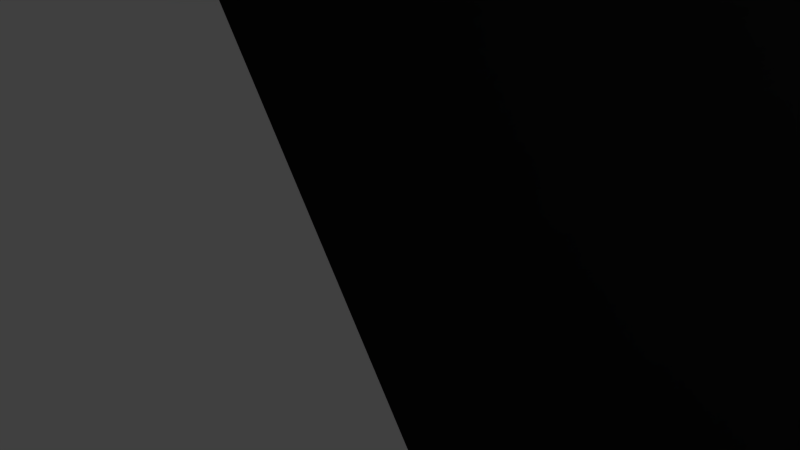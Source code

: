 # Source: platforms.blend  (saved by Blender 2.79.0; exported with 4.5.12 LTS)
import bpy
from mathutils import Matrix  # noqa: F401  (used for matrix-valued properties, if any)

bpy.ops.wm.read_factory_settings(use_empty=True)
scene = bpy.context.scene
scene.name = 'Scene'

# ---- collections
col_collection_1 = bpy.data.collections.new('Collection 1'); scene.collection.children.link(col_collection_1)

# ---- materials (node trees are filled in below, after node groups)
mat_material = bpy.data.materials.new('Material')
mat_material.alpha_threshold = 0.0
mat_material.use_transparent_shadow = False
mat_material.roughness = 0.5
mat_material.line_color = (0.0, 0.0, 0.0, 1.0)

# ---- material node trees

# ---- world
world_world = bpy.data.worlds.new('World'); scene.world = world_world
world_world.color = (0.05088, 0.05088, 0.05088)
world_world.use_sun_shadow = False
world_world.sun_shadow_jitter_overblur = 0.0
world_world.cycles.sampling_method = 'MANUAL'

# ---- cameras
cam_camera = bpy.data.cameras.new('Camera')
cam_camera.clip_end = 100.0
cam_camera.lens = 35.0
cam_camera.sensor_width = 32.0
cam_camera.sensor_height = 18.0
cam_camera.ortho_scale = 7.314
cam_camera.dof.focus_distance = 0.0
cam_camera.dof.aperture_fstop = 128.0

# ---- lights
light_lamp = bpy.data.lights.new('Lamp', 'POINT')
light_lamp.transmission_factor = 0.0
light_lamp.cutoff_distance = 30.0
light_lamp.energy = 100.0
light_lamp.shadow_buffer_clip_start = 1.001
light_lamp.shadow_soft_size = 0.1
light_lamp.shadow_maximum_resolution = 0.006
light_lamp.use_absolute_resolution = True

# ---- meshes
me_cube_008 = bpy.data.meshes.new('Cube.008')
me_cube_008.from_pydata([(422.2, -47.34, -413.3), (422.2, -47.34, 413.9), (422.2, 45.66, -410.4), (422.2, 45.66, 410.9), (-422.7, 42.63, 410.9), (-422.7, 42.63, -410.4), (-422.7, -50.37, 413.9), (-422.7, -50.37, -413.3), (281.4, -47.84, -413.3), (140.5, -48.35, -413.3), (-0.2712, -48.85, -413.3), (-141.1, -49.36, -413.3), (-281.9, -49.86, -413.3), (-281.9, 43.14, -410.4), (-141.1, 43.64, -410.4), (-0.2712, 44.15, -410.4), (140.5, 44.65, -410.4), (281.4, 45.16, -410.4), (-281.9, -49.86, 413.9), (-141.1, -49.36, 413.9), (-0.2712, -48.85, 413.9), (140.5, -48.35, 413.9), (281.4, -47.84, 413.9), (281.4, 45.16, 410.9), (140.5, 44.65, 410.9), (-0.2712, 44.15, 410.9), (-141.1, 43.64, 410.9), (-281.9, 43.14, 410.9), (422.2, -47.34, 276.0), (422.2, -47.34, 138.1), (422.2, -47.34, 0.2649), (422.2, -47.34, -137.6), (422.2, -47.34, -275.5), (-422.7, -50.37, 276.0), (-422.7, -50.37, 138.1), (-422.7, -50.37, 0.2649), (-422.7, -50.37, -137.6), (-422.7, -50.37, -275.5), (-422.7, 42.63, -273.5), (-422.7, 42.63, -136.6), (-422.7, 42.63, 0.2644), (-422.7, 42.63, 137.1), (-422.7, 42.63, 274.0), (422.2, 45.66, -273.5), (422.2, 45.66, -136.6), (422.2, 45.66, 0.2644), (422.2, 45.66, 137.1), (422.2, 45.66, 274.0), (281.4, -47.84, 276.0), (281.4, -47.84, 138.1), (281.4, -47.84, 0.2649), (281.4, -47.84, -137.6), (281.4, -47.84, -275.5), (140.5, -48.35, 276.0), (140.5, -48.35, 138.1), (140.5, -48.35, 0.2649), (140.5, -48.35, -137.6), (140.5, -48.35, -275.5), (-0.2712, -48.85, 276.0), (-0.2712, -48.85, 138.1), (-0.2712, -48.85, 0.2649), (-0.2712, -48.85, -137.6), (-0.2712, -48.85, -275.5), (-141.1, -49.36, 276.0), (-141.1, -49.36, 138.1), (-141.1, -49.36, 0.2649), (-141.1, -49.36, -137.6), (-141.1, -49.36, -275.5), (-281.9, -49.86, 276.0), (-281.9, -49.86, 138.1), (-281.9, -49.86, 0.2649), (-281.9, -49.86, -137.6), (-281.9, -49.86, -275.5), (-281.9, 43.14, 274.0), (-281.9, 43.14, 137.1), (-281.9, 43.14, 0.2644), (-281.9, 43.14, -136.6), (-281.9, 43.14, -273.5), (-141.1, 43.64, 274.0), (-141.1, 43.64, 137.1), (-141.1, 43.64, 0.2644), (-141.1, 43.64, -136.6), (-141.1, 43.64, -273.5), (-0.2712, 44.15, 274.0), (-0.2712, 44.15, 137.1), (-0.2712, 44.15, 0.2644), (-0.2712, 44.15, -136.6), (-0.2712, 44.15, -273.5), (140.5, 44.65, 274.0), (140.5, 44.65, 137.1), (140.5, 44.65, 0.2644), (140.5, 44.65, -136.6), (140.5, 44.65, -273.5), (281.4, 45.16, 274.0), (281.4, 45.16, 137.1), (281.4, 45.16, 0.2644), (281.4, 45.16, -136.6), (281.4, 45.16, -273.5), (-304.8, 43.06, 388.6), (-399.8, 42.72, 388.6), (-399.8, 42.72, 296.3), (258.4, 45.07, 388.6), (163.5, 44.73, 388.6), (-23.19, 44.06, 388.6), (-118.2, 43.72, 388.6), (-399.8, 42.72, -251.2), (-399.8, 42.72, -158.9), (-399.8, 42.72, 22.54), (-399.8, 42.72, 114.9), (-304.8, 43.06, 296.3), (-304.8, 43.06, 114.9), (-304.8, 43.06, 22.54), (-304.8, 43.06, -158.9), (-304.8, 43.06, -251.2), (-118.2, 43.72, 296.3), (-118.2, 43.72, 114.9), (-118.2, 43.72, 22.54), (-118.2, 43.72, -158.9), (-118.2, 43.72, -251.2), (-23.19, 44.06, 296.3), (-23.19, 44.06, 114.9), (-23.19, 44.06, 22.54), (-23.19, 44.06, -158.9), (-23.19, 44.06, -251.2), (163.5, 44.73, 296.3), (163.5, 44.73, 114.9), (163.5, 44.73, 22.54), (163.5, 44.73, -158.9), (163.5, 44.73, -251.2), (258.4, 45.07, 296.3), (258.4, 45.07, 114.9), (258.4, 45.07, 22.54), (258.4, 45.07, -158.9), (258.4, 45.07, -251.2), (-304.8, 54.55, 388.6), (-399.8, 54.21, 388.6), (-399.8, 54.21, 296.3), (258.4, 56.57, 388.6), (163.5, 56.23, 388.6), (-23.19, 55.56, 388.6), (-118.2, 55.22, 388.6), (-399.8, 54.21, -251.2), (-399.8, 54.21, -158.9), (-399.8, 54.21, 22.54), (-399.8, 54.21, 114.9), (-304.8, 54.55, 296.3), (-304.8, 54.55, 114.9), (-304.8, 54.55, 22.54), (-304.8, 54.55, -158.9), (-304.8, 54.55, -251.2), (-118.2, 55.22, 296.3), (-118.2, 55.22, 114.9), (-118.2, 55.22, 22.54), (-118.2, 55.22, -158.9), (-118.2, 55.22, -251.2), (-23.19, 55.56, 296.3), (-23.19, 55.56, 114.9), (-23.19, 55.56, 22.54), (-23.19, 55.56, -158.9), (-23.19, 55.56, -251.2), (163.5, 56.23, 296.3), (163.5, 56.23, 114.9), (163.5, 56.23, 22.54), (163.5, 56.23, -158.9), (163.5, 56.23, -251.2), (258.4, 56.57, 296.3), (258.4, 56.57, 114.9), (258.4, 56.57, 22.54), (258.4, 56.57, -158.9), (258.4, 56.57, -251.2), (-318.7, 54.5, 375.1), (-385.9, 54.26, 375.1), (-385.9, 54.26, 309.8), (244.5, 56.52, 375.1), (177.4, 56.28, 375.1), (-37.09, 55.51, 375.1), (-104.3, 55.27, 375.1), (-385.9, 54.26, -237.7), (-385.9, 54.26, -172.4), (-385.9, 54.26, 36.05), (-385.9, 54.26, 101.4), (-318.7, 54.5, 309.8), (-318.7, 54.5, 101.4), (-318.7, 54.5, 36.05), (-318.7, 54.5, -172.4), (-318.7, 54.5, -237.7), (-104.3, 55.27, 309.8), (-104.3, 55.27, 101.4), (-104.3, 55.27, 36.05), (-104.3, 55.27, -172.4), (-104.3, 55.27, -237.7), (-37.09, 55.51, 309.8), (-37.09, 55.51, 101.4), (-37.09, 55.51, 36.05), (-37.09, 55.51, -172.4), (-37.09, 55.51, -237.7), (177.4, 56.28, 309.8), (177.4, 56.28, 101.4), (177.4, 56.28, 36.05), (177.4, 56.28, -172.4), (177.4, 56.28, -237.7), (244.5, 56.52, 309.8), (244.5, 56.52, 101.4), (244.5, 56.52, 36.05), (244.5, 56.52, -172.4), (244.5, 56.52, -237.7), (-318.7, 64.72, 375.1), (-385.9, 64.48, 375.1), (-385.9, 64.48, 309.8), (244.5, 66.74, 375.1), (177.4, 66.5, 375.1), (-37.09, 65.73, 375.1), (-104.3, 65.49, 375.1), (-385.9, 64.48, -237.7), (-385.9, 64.48, -172.4), (-385.9, 64.48, 36.05), (-385.9, 64.48, 101.4), (-318.7, 64.72, 309.8), (-318.7, 64.72, 101.4), (-318.7, 64.72, 36.05), (-318.7, 64.72, -172.4), (-318.7, 64.72, -237.7), (-104.3, 65.49, 309.8), (-104.3, 65.49, 101.4), (-104.3, 65.49, 36.05), (-104.3, 65.49, -172.4), (-104.3, 65.49, -237.7), (-37.09, 65.73, 309.8), (-37.09, 65.73, 101.4), (-37.09, 65.73, 36.05), (-37.09, 65.73, -172.4), (-37.09, 65.73, -237.7), (177.4, 66.5, 309.8), (177.4, 66.5, 101.4), (177.4, 66.5, 36.05), (177.4, 66.5, -172.4), (177.4, 66.5, -237.7), (244.5, 66.74, 309.8), (244.5, 66.74, 101.4), (244.5, 66.74, 36.05), (244.5, 66.74, -172.4), (244.5, 66.74, -237.7), (304.1, 45.24, -388.3), (399.4, 45.58, -388.3), (-259.1, 43.22, -388.3), (-163.8, 43.56, -388.3), (22.48, 44.23, -388.3), (117.8, 44.57, -388.3), (-259.1, 43.22, -295.6), (-163.8, 43.56, -295.6), (22.48, 44.23, -295.6), (117.8, 44.57, -295.6), (304.1, 45.24, -295.6), (399.4, 45.58, -295.6), (399.4, 45.58, -114.5), (399.4, 45.58, -21.86), (399.4, 45.58, 159.3), (399.4, 45.58, 251.9), (-259.1, 43.22, 251.9), (-259.1, 43.22, 159.3), (-259.1, 43.22, -21.86), (-259.1, 43.22, -114.5), (-163.8, 43.56, 251.9), (-163.8, 43.56, 159.3), (-163.8, 43.56, -21.86), (-163.8, 43.56, -114.5), (22.48, 44.23, 251.9), (22.48, 44.23, 159.3), (22.48, 44.23, -21.86), (22.48, 44.23, -114.5), (117.8, 44.57, 251.9), (117.8, 44.57, 159.3), (117.8, 44.57, -21.86), (117.8, 44.57, -114.5), (304.1, 45.24, 251.9), (304.1, 45.24, 159.3), (304.1, 45.24, -21.86), (304.1, 45.24, -114.5), (304.1, 57.62, -388.3), (399.4, 57.97, -388.3), (-259.2, 55.61, -388.3), (-163.9, 55.95, -388.3), (22.44, 56.62, -388.3), (117.7, 56.96, -388.3), (-259.2, 55.61, -295.6), (-163.9, 55.95, -295.6), (22.44, 56.62, -295.6), (117.7, 56.96, -295.6), (304.1, 57.62, -295.6), (399.4, 57.97, -295.6), (399.4, 57.97, -114.5), (399.4, 57.97, -21.86), (399.4, 57.97, 159.3), (399.4, 57.97, 251.9), (-259.2, 55.61, 251.9), (-259.2, 55.61, 159.3), (-259.2, 55.61, -21.86), (-259.2, 55.61, -114.5), (-163.9, 55.95, 251.9), (-163.9, 55.95, 159.3), (-163.9, 55.95, -21.86), (-163.9, 55.95, -114.5), (22.44, 56.62, 251.9), (22.44, 56.62, 159.3), (22.44, 56.62, -21.86), (22.44, 56.62, -114.5), (117.7, 56.96, 251.9), (117.7, 56.96, 159.3), (117.7, 56.96, -21.86), (117.7, 56.96, -114.5), (304.1, 57.62, 251.9), (304.1, 57.62, 159.3), (304.1, 57.62, -21.86), (304.1, 57.62, -114.5), (313.3, 57.66, -379.3), (390.1, 57.93, -379.3), (-250.0, 55.64, -379.3), (-173.1, 55.91, -379.3), (31.67, 56.65, -379.3), (108.5, 56.92, -379.3), (-250.0, 55.64, -304.6), (-173.1, 55.91, -304.6), (31.67, 56.65, -304.6), (108.5, 56.92, -304.6), (313.3, 57.66, -304.6), (390.1, 57.93, -304.6), (390.1, 57.93, -105.5), (390.1, 57.93, -30.83), (390.1, 57.93, 168.2), (390.1, 57.93, 242.9), (-250.0, 55.64, 242.9), (-250.0, 55.64, 168.2), (-250.0, 55.64, -30.83), (-250.0, 55.64, -105.5), (-173.1, 55.91, 242.9), (-173.1, 55.91, 168.2), (-173.1, 55.91, -30.83), (-173.1, 55.91, -105.5), (31.67, 56.65, 242.9), (31.67, 56.65, 168.2), (31.67, 56.65, -30.83), (31.67, 56.65, -105.5), (108.5, 56.92, 242.9), (108.5, 56.92, 168.2), (108.5, 56.92, -30.83), (108.5, 56.92, -105.5), (313.3, 57.66, 242.9), (313.3, 57.66, 168.2), (313.3, 57.66, -30.83), (313.3, 57.66, -105.5), (313.3, 69.04, -379.3), (390.1, 69.32, -379.3), (-250.0, 67.02, -379.3), (-173.2, 67.3, -379.3), (31.63, 68.03, -379.3), (108.5, 68.31, -379.3), (-250.0, 67.02, -304.6), (-173.2, 67.3, -304.6), (31.63, 68.03, -304.6), (108.5, 68.31, -304.6), (313.3, 69.04, -304.6), (390.1, 69.32, -304.6), (390.1, 69.32, -105.5), (390.1, 69.32, -30.83), (390.1, 69.32, 168.2), (390.1, 69.32, 242.9), (-250.0, 67.02, 242.9), (-250.0, 67.02, 168.2), (-250.0, 67.02, -30.83), (-250.0, 67.02, -105.5), (-173.2, 67.3, 242.9), (-173.2, 67.3, 168.2), (-173.2, 67.3, -30.83), (-173.2, 67.3, -105.5), (31.63, 68.03, 242.9), (31.63, 68.03, 168.2), (31.63, 68.03, -30.83), (31.63, 68.03, -105.5), (108.5, 68.31, 242.9), (108.5, 68.31, 168.2), (108.5, 68.31, -30.83), (108.5, 68.31, -105.5), (313.3, 69.04, 242.9), (313.3, 69.04, 168.2), (313.3, 69.04, -30.83), (313.3, 69.04, -105.5)], [], [(93, 23, 3, 47), (18, 27, 4, 6), (13, 12, 7, 5), (37, 38, 5, 7), (43, 32, 0, 2), (68, 18, 6, 33), (28, 1, 22, 48), (48, 22, 21, 53), (53, 21, 20, 58), (58, 20, 19, 63), (63, 19, 18, 68), (2, 0, 8, 17), (17, 8, 9, 16), (16, 9, 10, 15), (15, 10, 11, 14), (14, 11, 12, 13), (1, 3, 23, 22), (22, 23, 24, 21), (21, 24, 25, 20), (20, 25, 26, 19), (19, 26, 27, 18), (96, 97, 133, 132), (73, 27, 26, 78), (85, 80, 116, 121), (83, 25, 24, 88), (25, 83, 119, 103), (16, 92, 97, 17), (81, 86, 122, 117), (91, 90, 95, 96), (82, 81, 117, 118), (89, 88, 93, 94), (86, 85, 268, 269), (87, 86, 91, 92), (46, 94, 275, 256), (85, 84, 89, 90), (45, 44, 254, 255), (14, 82, 87, 15), (73, 42, 100, 109), (81, 80, 85, 86), (94, 95, 131, 130), (79, 78, 83, 84), (95, 45, 255, 276), (77, 76, 81, 82), (84, 83, 266, 267), (75, 74, 79, 80), (44, 96, 277, 254), (5, 38, 77, 13), (40, 41, 108, 107), (39, 40, 75, 76), (87, 82, 118, 123), (41, 42, 73, 74), (11, 67, 72, 12), (67, 66, 71, 72), (66, 65, 70, 71), (65, 64, 69, 70), (64, 63, 68, 69), (10, 62, 67, 11), (62, 61, 66, 67), (61, 60, 65, 66), (60, 59, 64, 65), (59, 58, 63, 64), (9, 57, 62, 10), (57, 56, 61, 62), (56, 55, 60, 61), (55, 54, 59, 60), (54, 53, 58, 59), (8, 52, 57, 9), (52, 51, 56, 57), (51, 50, 55, 56), (50, 49, 54, 55), (49, 48, 53, 54), (0, 32, 52, 8), (32, 31, 51, 52), (31, 30, 50, 51), (30, 29, 49, 50), (29, 28, 48, 49), (12, 72, 37, 7), (72, 71, 36, 37), (71, 70, 35, 36), (70, 69, 34, 35), (69, 68, 33, 34), (3, 1, 28, 47), (47, 28, 29, 46), (46, 29, 30, 45), (45, 30, 31, 44), (44, 31, 32, 43), (6, 4, 42, 33), (33, 42, 41, 34), (34, 41, 40, 35), (35, 40, 39, 36), (36, 39, 38, 37), (43, 2, 243, 253), (97, 96, 44, 43), (96, 95, 276, 277), (95, 94, 46, 45), (97, 43, 253, 252), (116, 115, 151, 152), (131, 126, 162, 167), (114, 104, 140, 150), (127, 132, 168, 163), (109, 100, 136, 145), (112, 113, 149, 148), (133, 128, 164, 169), (108, 110, 146, 144), (110, 111, 147, 146), (79, 84, 120, 115), (24, 23, 101, 102), (97, 92, 128, 133), (84, 85, 121, 120), (83, 78, 114, 119), (91, 96, 132, 127), (27, 73, 109, 98), (26, 25, 103, 104), (95, 90, 126, 131), (86, 87, 123, 122), (89, 94, 130, 125), (88, 24, 102, 124), (74, 75, 111, 110), (93, 88, 124, 129), (4, 27, 98, 99), (90, 89, 125, 126), (76, 77, 113, 112), (77, 38, 105, 113), (78, 26, 104, 114), (92, 91, 127, 128), (39, 76, 112, 106), (38, 39, 106, 105), (23, 93, 129, 101), (75, 40, 107, 111), (42, 4, 99, 100), (80, 79, 115, 116), (41, 74, 110, 108), (137, 165, 201, 173), (149, 141, 177, 185), (141, 142, 178, 177), (164, 163, 199, 200), (155, 150, 186, 191), (140, 139, 175, 176), (162, 161, 197, 198), (151, 156, 192, 187), (138, 137, 173, 174), (125, 130, 166, 161), (118, 117, 153, 154), (129, 124, 160, 165), (103, 119, 155, 139), (123, 118, 154, 159), (120, 121, 157, 156), (99, 98, 134, 135), (117, 122, 158, 153), (122, 123, 159, 158), (100, 99, 135, 136), (121, 116, 152, 157), (124, 102, 138, 160), (102, 101, 137, 138), (115, 120, 156, 151), (126, 125, 161, 162), (104, 103, 139, 140), (119, 114, 150, 155), (128, 127, 163, 164), (105, 106, 142, 141), (113, 105, 141, 149), (101, 129, 165, 137), (107, 108, 144, 143), (106, 112, 148, 142), (130, 131, 167, 166), (98, 109, 145, 134), (111, 107, 143, 147), (132, 133, 169, 168), (194, 195, 231, 230), (189, 194, 230, 225), (171, 170, 206, 207), (192, 193, 229, 228), (195, 190, 226, 231), (175, 191, 227, 211), (201, 196, 232, 237), (190, 189, 225, 226), (197, 202, 238, 233), (143, 144, 180, 179), (142, 148, 184, 178), (166, 167, 203, 202), (134, 145, 181, 170), (147, 143, 179, 183), (168, 169, 205, 204), (146, 147, 183, 182), (144, 146, 182, 180), (169, 164, 200, 205), (148, 149, 185, 184), (145, 136, 172, 181), (163, 168, 204, 199), (150, 140, 176, 186), (167, 162, 198, 203), (152, 151, 187, 188), (161, 166, 202, 197), (154, 153, 189, 190), (165, 160, 196, 201), (139, 155, 191, 175), (159, 154, 190, 195), (156, 157, 193, 192), (135, 134, 170, 171), (153, 158, 194, 189), (158, 159, 195, 194), (136, 135, 171, 172), (157, 152, 188, 193), (160, 138, 174, 196), (208, 207, 206, 217), (222, 212, 211, 227), (232, 210, 209, 237), (236, 235, 240, 241), (234, 233, 238, 239), (226, 225, 230, 231), (224, 223, 228, 229), (213, 214, 220, 221), (215, 216, 218, 219), (172, 171, 207, 208), (193, 188, 224, 229), (196, 174, 210, 232), (174, 173, 209, 210), (187, 192, 228, 223), (198, 197, 233, 234), (176, 175, 211, 212), (191, 186, 222, 227), (200, 199, 235, 236), (177, 178, 214, 213), (185, 177, 213, 221), (173, 201, 237, 209), (179, 180, 216, 215), (178, 184, 220, 214), (202, 203, 239, 238), (170, 181, 217, 206), (183, 179, 215, 219), (204, 205, 241, 240), (182, 183, 219, 218), (180, 182, 218, 216), (205, 200, 236, 241), (184, 185, 221, 220), (181, 172, 208, 217), (199, 204, 240, 235), (186, 176, 212, 222), (203, 198, 234, 239), (188, 187, 223, 224), (258, 262, 298, 294), (244, 248, 284, 280), (269, 268, 304, 305), (263, 259, 295, 299), (247, 246, 282, 283), (267, 266, 302, 303), (260, 264, 300, 296), (245, 244, 280, 281), (264, 265, 301, 300), (77, 82, 249, 248), (93, 47, 257, 274), (81, 76, 261, 265), (47, 46, 256, 257), (2, 17, 242, 243), (74, 73, 258, 259), (14, 13, 244, 245), (75, 80, 264, 260), (88, 89, 271, 270), (79, 74, 259, 263), (76, 75, 260, 261), (87, 92, 251, 250), (16, 15, 246, 247), (13, 77, 248, 244), (73, 78, 262, 258), (91, 86, 269, 273), (90, 91, 273, 272), (82, 14, 245, 249), (85, 90, 272, 268), (15, 87, 250, 246), (78, 79, 263, 262), (89, 84, 267, 271), (92, 16, 247, 251), (83, 88, 270, 266), (94, 93, 274, 275), (17, 97, 252, 242), (80, 81, 265, 264), (298, 299, 335, 334), (284, 285, 321, 320), (297, 296, 332, 333), (302, 306, 342, 338), (295, 294, 330, 331), (307, 303, 339, 343), (293, 292, 328, 329), (304, 308, 344, 340), (291, 290, 326, 327), (270, 271, 307, 306), (249, 245, 281, 285), (252, 253, 289, 288), (272, 273, 309, 308), (246, 250, 286, 282), (254, 277, 313, 290), (275, 274, 310, 311), (251, 247, 283, 287), (276, 255, 291, 312), (277, 276, 312, 313), (242, 252, 288, 278), (256, 275, 311, 292), (250, 251, 287, 286), (253, 243, 279, 289), (274, 257, 293, 310), (273, 269, 305, 309), (255, 254, 290, 291), (268, 272, 308, 304), (257, 256, 292, 293), (271, 267, 303, 307), (259, 258, 294, 295), (266, 270, 306, 302), (261, 260, 296, 297), (248, 249, 285, 284), (262, 263, 299, 298), (243, 242, 278, 279), (265, 261, 297, 301), (349, 348, 384, 385), (348, 327, 363, 384), (323, 319, 355, 359), (347, 346, 382, 383), (326, 349, 385, 362), (318, 322, 358, 354), (344, 345, 381, 380), (324, 325, 361, 360), (321, 317, 353, 357), (279, 278, 314, 315), (301, 297, 333, 337), (300, 301, 337, 336), (281, 280, 316, 317), (296, 300, 336, 332), (303, 302, 338, 339), (283, 282, 318, 319), (299, 295, 331, 335), (305, 304, 340, 341), (280, 284, 320, 316), (294, 298, 334, 330), (306, 307, 343, 342), (285, 281, 317, 321), (288, 289, 325, 324), (308, 309, 345, 344), (282, 286, 322, 318), (290, 313, 349, 326), (311, 310, 346, 347), (287, 283, 319, 323), (312, 291, 327, 348), (313, 312, 348, 349), (278, 288, 324, 314), (292, 311, 347, 328), (286, 287, 323, 322), (289, 279, 315, 325), (310, 293, 329, 346), (309, 305, 341, 345), (354, 358, 359, 355), (377, 376, 380, 381), (375, 374, 378, 379), (352, 356, 357, 353), (369, 368, 372, 373), (367, 366, 370, 371), (350, 360, 361, 351), (385, 384, 363, 362), (383, 382, 365, 364), (314, 324, 360, 350), (328, 347, 383, 364), (322, 323, 359, 358), (325, 315, 351, 361), (346, 329, 365, 382), (345, 341, 377, 381), (327, 326, 362, 363), (340, 344, 380, 376), (329, 328, 364, 365), (343, 339, 375, 379), (331, 330, 366, 367), (338, 342, 378, 374), (333, 332, 368, 369), (320, 321, 357, 356), (334, 335, 371, 370), (315, 314, 350, 351), (337, 333, 369, 373), (336, 337, 373, 372), (317, 316, 352, 353), (332, 336, 372, 368), (339, 338, 374, 375), (319, 318, 354, 355), (335, 331, 367, 371), (341, 340, 376, 377), (316, 320, 356, 352), (330, 334, 370, 366), (342, 343, 379, 378)])
me_cube_008.polygons.foreach_set('use_smooth', [True] * 384)
me_cube_008.materials.append(mat_material)
me_cube_008.use_remesh_preserve_volume = False
me_cube_008.use_remesh_preserve_attributes = False
me_cube_008.use_mirror_vertex_groups = False
me_cube_008.update()
me_cube_006 = bpy.data.meshes.new('Cube.006')
me_cube_006.from_pydata([(399.2, -45.01, -413.6), (422.4, -44.93, -390.3), (422.4, -44.93, 390.3), (399.2, -45.01, 413.6), (422.4, 48.07, -387.4), (399.2, 47.99, -410.7), (399.2, 47.99, 410.7), (422.4, 48.07, 387.4), (-422.4, 45.04, 387.4), (-399.2, 45.13, 410.7), (-399.2, 45.13, -410.7), (-422.4, 45.04, -387.4), (-399.2, -47.88, 413.6), (-422.4, -47.96, 390.3), (-422.4, -47.96, -390.3), (-399.2, -47.88, -413.6)], [], [(13, 8, 11, 14), (10, 11, 8, 9, 6, 7, 4, 5), (3, 6, 9, 12), (5, 0, 15, 10), (7, 2, 1, 4), (4, 1, 0, 5), (2, 7, 6, 3), (12, 9, 8, 13), (10, 15, 14, 11), (0, 1, 2, 3, 12, 13, 14, 15)])
me_cube_006.polygons.foreach_set('use_smooth', [True] * 10)
me_cube_006.materials.append(mat_material)
me_cube_006.use_remesh_preserve_volume = False
me_cube_006.use_remesh_preserve_attributes = False
me_cube_006.use_mirror_vertex_groups = False
me_cube_006.update()
me_cube_005 = bpy.data.meshes.new('Cube.005')
me_cube_005.from_pydata([(361.0, 413.7, -70.22), (361.0, -413.5, -70.22), (361.0, 410.7, 22.78), (361.0, -410.6, 22.78), (-483.9, -410.6, 19.75), (-483.9, 410.7, 19.75), (-483.9, -413.5, -73.25), (-483.9, 413.7, -73.25)], [], [(5, 4, 3, 2), (1, 3, 4, 6), (2, 0, 7, 5), (6, 4, 5, 7), (3, 1, 0, 2), (0, 1, 6, 7)])
me_cube_005.polygons.foreach_set('use_smooth', [True] * 6)
me_cube_005.materials.append(mat_material)
me_cube_005.use_remesh_preserve_volume = False
me_cube_005.use_remesh_preserve_attributes = False
me_cube_005.use_mirror_vertex_groups = False
me_cube_005.update()
me_cube_004 = bpy.data.meshes.new('Cube.004')
me_cube_004.from_pydata([(424.4, -43.53, -413.9), (424.4, -43.53, 413.3), (424.4, 47.7, -410.9), (424.4, 47.7, 410.4), (-420.5, 47.7, 410.4), (-420.5, 47.7, -410.9), (-420.5, -46.56, 413.3), (-420.5, -46.56, -413.9), (-370.5, 47.7, -362.3), (374.4, 47.7, -362.3), (374.4, 47.7, 361.8), (-370.5, 47.7, 361.8), (-370.5, 20.0, -362.3), (374.4, 22.67, -362.3), (374.4, 22.67, 361.8), (-370.5, 20.0, 361.8), (-349.3, 20.07, -341.7), (353.2, 22.59, -341.7), (353.2, 22.59, 341.1), (-349.3, 20.07, 341.1), (-349.3, 47.7, -341.7), (353.2, 47.7, -341.7), (353.2, 47.7, 341.1), (-349.3, 47.7, 341.1), (-239.0, 47.7, -234.5), (242.9, 47.7, -234.5), (242.9, 47.7, 234.0), (-239.0, 47.7, 234.0), (-236.7, 24.89, -225.3), (245.2, 26.62, -225.3), (245.2, 26.62, 243.2), (-236.7, 24.89, 243.2), (-217.6, 24.96, -206.8), (226.1, 26.55, -206.8), (226.1, 26.55, 224.6), (-217.6, 24.96, 224.6), (-217.6, 47.7, -206.8), (226.1, 47.7, -206.8), (226.1, 47.7, 224.6), (-217.6, 47.7, 224.6)], [], [(3, 2, 9, 10), (1, 3, 4, 6), (2, 0, 7, 5), (6, 4, 5, 7), (3, 1, 0, 2), (0, 1, 6, 7), (11, 10, 14, 15), (5, 4, 11, 8), (4, 3, 10, 11), (2, 5, 8, 9), (12, 15, 19, 16), (8, 11, 15, 12), (9, 8, 12, 13), (10, 9, 13, 14), (18, 17, 21, 22), (13, 12, 16, 17), (14, 13, 17, 18), (15, 14, 18, 19), (20, 23, 27, 24), (19, 18, 22, 23), (16, 19, 23, 20), (17, 16, 20, 21), (24, 27, 31, 28), (21, 20, 24, 25), (22, 21, 25, 26), (23, 22, 26, 27), (30, 29, 33, 34), (25, 24, 28, 29), (26, 25, 29, 30), (27, 26, 30, 31), (32, 35, 39, 36), (31, 30, 34, 35), (28, 31, 35, 32), (29, 28, 32, 33), (36, 39, 38, 37), (33, 32, 36, 37), (34, 33, 37, 38), (35, 34, 38, 39)])
me_cube_004.polygons.foreach_set('use_smooth', [True] * 38)
me_cube_004.materials.append(mat_material)
me_cube_004.use_remesh_preserve_volume = False
me_cube_004.use_remesh_preserve_attributes = False
me_cube_004.use_mirror_vertex_groups = False
me_cube_004.update()
me_cube_003 = bpy.data.meshes.new('Cube.003')
me_cube_003.from_pydata([(422.4, -196.8, -413.6), (422.4, -196.8, 413.6), (422.4, -196.8, 137.8), (422.4, -196.8, -137.6), (422.4, -103.8, -410.7), (422.4, -103.8, 410.7), (-422.4, 196.9, 410.7), (-422.4, 196.9, -410.7), (-422.4, 103.9, -137.6), (-422.4, 103.9, 137.8), (-422.4, 103.9, 413.6), (-422.4, 103.9, -413.6), (-422.4, 196.9, -136.9), (-422.4, 196.9, 136.9), (422.4, -103.8, -136.9), (422.4, -103.8, 136.9)], [], [(13, 6, 5, 15), (0, 3, 8, 11), (2, 1, 10, 9), (1, 5, 6, 10), (3, 2, 9, 8), (4, 0, 11, 7), (7, 12, 14, 4), (12, 13, 15, 14), (7, 11, 8, 12), (12, 8, 9, 13), (13, 9, 10, 6), (0, 4, 14, 3), (3, 14, 15, 2), (2, 15, 5, 1)])
me_cube_003.polygons.foreach_set('use_smooth', [True] * 14)
_uv = me_cube_003.uv_layers.new(name='UVMap')
_uv.uv.foreach_set('vector', [0.267, 0.1908, 0.267, 0.1093, 0.5338, 0.1093, 0.5338, 0.1908, 0.2669, 0.1093, 0.2669, 0.1914, 8.428e-05, 0.1914, 8.424e-05, 0.1093, 0.2669, 0.2734, 0.2669, 0.3554, 8.418e-05, 0.3554, 8.426e-05, 0.2734, 0.9999, 8.626e-05, 0.999, 0.02775, 0.745, 0.1092, 0.7458, 0.08149, 0.2669, 0.1914, 0.2669, 0.2734, 8.426e-05, 0.2734, 8.428e-05, 0.1914, 0.2466, 0.02775, 0.2457, 8.418e-05, 0.4998, 0.08149, 0.5006, 0.1092, 0.267, 0.3537, 0.267, 0.2722, 0.5338, 0.2722, 0.5338, 0.3537, 0.267, 0.2722, 0.267, 0.1908, 0.5338, 0.1908, 0.5338, 0.2722, 0.5006, 0.1092, 0.4998, 0.08149, 0.5818, 0.08149, 0.5821, 0.1092, 0.5821, 0.1092, 0.5818, 0.08149, 0.6638, 0.08149, 0.6635, 0.1092, 0.6635, 0.1092, 0.6638, 0.08149, 0.7458, 0.08149, 0.745, 0.1092, 0.2457, 8.418e-05, 0.2466, 0.02775, 0.1653, 0.03291, 0.1637, 0.005284, 0.1637, 0.005284, 0.1653, 0.03291, 0.08399, 0.03807, 0.08198, 0.01047, 0.08198, 0.01047, 0.08399, 0.03807, 0.002712, 0.04323, 8.418e-05, 0.01567])
me_cube_003.materials.append(mat_material)
me_cube_003.use_remesh_preserve_volume = False
me_cube_003.use_remesh_preserve_attributes = False
me_cube_003.use_mirror_vertex_groups = False
me_cube_003.update()
me_cube = bpy.data.meshes.new('Cube')
me_cube.from_pydata([(281.8, -22.0, -273.3), (287.3, -22.0, 267.8), (281.8, 18.5, -273.3), (287.3, 18.5, 267.8), (137.7, -22.0, -413.1), (137.7, -22.0, 413.1), (137.7, 18.5, -413.1), (137.7, 18.5, 413.1), (413.1, -22.0, -137.7), (413.1, -22.0, 137.7), (413.1, 18.5, -137.7), (413.1, 18.5, 137.7), (125.0, 46.59, 374.9), (125.0, 46.59, -375.0), (137.7, -22.0, 137.7), (137.7, -22.0, -137.7), (-281.8, -22.0, -273.3), (-287.3, -22.0, 267.8), (-281.8, 18.5, -273.3), (-287.3, 18.5, 267.8), (-137.7, -22.0, -413.1), (-137.7, -22.0, 413.1), (-137.7, 18.5, -413.1), (-137.7, 18.5, 413.1), (-413.1, -22.0, -137.7), (-413.1, -22.0, 137.7), (-413.1, 18.5, -137.7), (-413.1, 18.5, 137.7), (260.8, 46.59, 243.0), (255.8, 46.59, -248.2), (-137.7, -22.0, 137.7), (-137.7, -22.0, -137.7), (255.8, 18.5, -248.2), (260.8, 18.5, 243.0), (125.0, 18.5, -375.0), (125.0, 18.5, 374.9), (375.0, 18.5, -125.0), (375.0, 18.5, 125.0), (281.5, 46.59, -273.1), (287.1, 46.59, 267.6), (-255.8, 18.5, -248.2), (-260.8, 18.5, 243.0), (-125.0, 18.5, -375.0), (-125.0, 18.5, 374.9), (-375.0, 18.5, -125.0), (-375.0, 18.5, 125.0), (137.6, 46.59, -412.7), (137.6, 46.59, 412.8), (375.0, 46.59, -125.0), (375.0, 46.59, 125.0), (-255.8, 46.59, -248.2), (-260.8, 46.59, 243.0), (-125.0, 46.59, -375.0), (-125.0, 46.59, 374.9), (-375.0, 46.59, -125.0), (-375.0, 46.59, 125.0), (412.7, 46.59, -137.5), (412.7, 46.59, 137.6), (-281.5, 46.59, -273.1), (-287.1, 46.59, 267.6), (-137.6, 46.59, -412.7), (-137.6, 46.59, 412.8), (-412.7, 46.59, -137.5), (-412.7, 46.59, 137.6), (137.6, 78.18, -137.5), (137.6, 78.18, 137.6), (-137.6, 78.18, -137.5), (-137.6, 78.18, 137.6), (137.6, 78.18, 403.0), (137.6, 69.6, 412.8), (137.6, 69.6, -412.7), (137.6, 78.18, -403.0), (280.9, 78.18, 261.6), (287.1, 69.6, 267.6), (275.5, 78.18, -266.9), (281.5, 69.6, -273.1), (400.8, 78.18, -137.5), (412.7, 69.6, -137.5), (412.7, 69.6, 137.6), (400.8, 78.18, 137.6), (-275.3, 78.18, -267.1), (-281.5, 69.6, -273.1), (-281.1, 78.18, 261.4), (-287.1, 69.6, 267.6), (-137.6, 78.18, -403.0), (-137.6, 69.6, -412.7), (-137.6, 69.6, 412.8), (-137.6, 78.18, 403.0), (-412.7, 69.6, -137.5), (-400.8, 78.18, -137.5), (-400.8, 78.18, 137.6), (-412.7, 69.6, 137.6)], [], [(9, 11, 3, 1), (2, 0, 4, 6), (1, 3, 7, 5), (11, 10, 36, 37), (9, 1, 5, 14), (0, 8, 15, 4), (8, 9, 14, 15), (10, 2, 32, 36), (7, 3, 33, 35), (0, 2, 10, 8), (8, 10, 11, 9), (26, 27, 45, 44), (31, 15, 14, 30), (20, 4, 15, 31), (30, 14, 5, 21), (3, 11, 37, 33), (21, 5, 7, 23), (22, 6, 4, 20), (25, 17, 19, 27), (18, 22, 20, 16), (17, 21, 23, 19), (18, 26, 44, 40), (25, 30, 21, 17), (16, 20, 31, 24), (24, 31, 30, 25), (2, 6, 34, 32), (23, 7, 35, 43), (16, 24, 26, 18), (24, 25, 27, 26), (19, 23, 43, 41), (41, 43, 53, 51), (37, 36, 48, 49), (34, 42, 52, 13), (44, 45, 55, 54), (32, 34, 13, 29), (42, 40, 50, 52), (36, 32, 29, 48), (40, 44, 54, 50), (33, 37, 49, 28), (22, 18, 40, 42), (6, 22, 42, 34), (27, 19, 41, 45), (49, 48, 56, 57), (13, 52, 60, 46), (54, 55, 63, 62), (29, 13, 46, 38), (52, 50, 58, 60), (48, 29, 38, 56), (50, 54, 62, 58), (28, 49, 57, 39), (55, 51, 59, 63), (35, 33, 28, 12), (43, 35, 12, 53), (45, 41, 51, 55), (76, 64, 65, 79), (39, 57, 78, 73), (89, 90, 67, 66), (74, 71, 64, 76), (80, 89, 66, 84), (57, 56, 77, 78), (60, 58, 81, 85), (56, 38, 75, 77), (90, 82, 87, 67), (51, 53, 61, 59), (12, 28, 39, 47), (53, 12, 47, 61), (67, 87, 68, 65), (84, 66, 64, 71), (58, 62, 88, 81), (46, 60, 85, 70), (38, 46, 70, 75), (62, 63, 91, 88), (59, 61, 86, 83), (66, 67, 65, 64), (63, 59, 83, 91), (79, 65, 68, 72), (47, 39, 73, 69), (79, 72, 73, 78), (75, 70, 71, 74), (72, 68, 69, 73), (74, 76, 77, 75), (76, 79, 78, 77), (91, 83, 82, 90), (80, 84, 85, 81), (83, 86, 87, 82), (81, 88, 89, 80), (88, 91, 90, 89), (84, 71, 70, 85), (86, 69, 68, 87), (61, 47, 69, 86)])
me_cube.polygons.foreach_set('use_smooth', [True] * 90)
_uv = me_cube.uv_layers.new(name='UVMap')
_uv.uv.foreach_set('vector', [0.3285, 0.9322, 0.3285, 0.9474, 0.2605, 0.9474, 0.2605, 0.9322, 0.503, 0.9474, 0.503, 0.9322, 0.5784, 0.9322, 0.5784, 0.9474, 0.2605, 0.9322, 0.2605, 0.9474, 0.1821, 0.9474, 0.1821, 0.9322, 0.6216, 0.1037, 0.6216, 0.2072, 0.6072, 0.2024, 0.6072, 0.1085, 0.3107, 0.2072, 0.2634, 0.2561, 0.2072, 0.3107, 0.2072, 0.2072, 0.2613, 0.05268, 0.3107, 0.1037, 0.2072, 0.1037, 0.2072, 0.0001573, 0.3107, 0.1037, 0.3107, 0.2072, 0.2072, 0.2072, 0.2072, 0.1037, 0.6216, 0.2072, 0.5722, 0.2582, 0.5624, 0.2487, 0.6072, 0.2024, 0.518, 0.0001573, 0.5743, 0.05478, 0.5643, 0.06409, 0.5133, 0.01451, 0.503, 0.9322, 0.503, 0.9474, 0.432, 0.9474, 0.432, 0.9322, 0.432, 0.9322, 0.432, 0.9474, 0.3285, 0.9474, 0.3285, 0.9322, 0.311, 0.2072, 0.311, 0.1037, 0.3253, 0.1085, 0.3253, 0.2024, 0.1037, 0.1037, 0.2072, 0.1037, 0.2072, 0.2072, 0.1037, 0.2072, 0.1037, 0.0001574, 0.2072, 0.0001573, 0.2072, 0.1037, 0.1037, 0.1037, 0.1037, 0.2072, 0.2072, 0.2072, 0.2072, 0.3107, 0.1037, 0.3107, 0.5743, 0.05478, 0.6216, 0.1037, 0.6072, 0.1085, 0.5643, 0.06409, 0.07856, 0.9322, 0.1821, 0.9322, 0.1821, 0.9474, 0.07856, 0.9474, 0.6819, 0.9474, 0.5784, 0.9474, 0.5784, 0.9322, 0.6819, 0.9322, 0.9318, 0.9322, 0.9998, 0.9322, 0.9998, 0.9474, 0.9318, 0.9474, 0.7573, 0.9474, 0.6819, 0.9474, 0.6819, 0.9322, 0.7573, 0.9322, 0.0001573, 0.9322, 0.07856, 0.9322, 0.07856, 0.9474, 0.0001573, 0.9474, 0.3604, 0.2582, 0.311, 0.2072, 0.3253, 0.2024, 0.3702, 0.2487, 0.0001573, 0.2072, 0.1037, 0.2072, 0.1037, 0.3107, 0.04742, 0.2561, 0.04953, 0.05268, 0.1037, 0.0001574, 0.1037, 0.1037, 0.0001573, 0.1037, 0.0001573, 0.1037, 0.1037, 0.1037, 0.1037, 0.2072, 0.0001573, 0.2072, 0.5722, 0.2582, 0.518, 0.3107, 0.5133, 0.2964, 0.5624, 0.2487, 0.4145, 0.0001573, 0.518, 0.0001573, 0.5133, 0.01451, 0.4193, 0.01451, 0.7573, 0.9322, 0.8283, 0.9322, 0.8283, 0.9474, 0.7573, 0.9474, 0.8283, 0.9322, 0.9318, 0.9322, 0.9318, 0.9474, 0.8283, 0.9474, 0.3583, 0.05478, 0.4145, 0.0001573, 0.4193, 0.01451, 0.3682, 0.06409, 0.9076, 0.9708, 0.8364, 0.9708, 0.8364, 0.9603, 0.9076, 0.9603, 0.6096, 0.9708, 0.5156, 0.9708, 0.5156, 0.9603, 0.6096, 0.9603, 0.3827, 0.9708, 0.2887, 0.9708, 0.2887, 0.9603, 0.3827, 0.9603, 0.1558, 0.9708, 0.06189, 0.9708, 0.06189, 0.9603, 0.1558, 0.9603, 0.4512, 0.9708, 0.3827, 0.9708, 0.3827, 0.9603, 0.4512, 0.9603, 0.2887, 0.9708, 0.2203, 0.9708, 0.2203, 0.9603, 0.2887, 0.9603, 0.5156, 0.9708, 0.4512, 0.9708, 0.4512, 0.9603, 0.5156, 0.9603, 0.2203, 0.9708, 0.1558, 0.9708, 0.1558, 0.9603, 0.2203, 0.9603, 0.6713, 0.9708, 0.6096, 0.9708, 0.6096, 0.9603, 0.6713, 0.9603, 0.4145, 0.3107, 0.3604, 0.2582, 0.3702, 0.2487, 0.4193, 0.2964, 0.518, 0.3107, 0.4145, 0.3107, 0.4193, 0.2964, 0.5133, 0.2964, 0.311, 0.1037, 0.3583, 0.05478, 0.3682, 0.06409, 0.3253, 0.1085, 0.2962, 0.5131, 0.2962, 0.4191, 0.3104, 0.4144, 0.3104, 0.5179, 0.2023, 0.3252, 0.1083, 0.3252, 0.1036, 0.311, 0.207, 0.311, 0.01435, 0.4191, 0.01435, 0.5131, 0.0001573, 0.5179, 0.0001577, 0.4144, 0.2514, 0.3729, 0.2023, 0.3252, 0.207, 0.311, 0.2611, 0.3635, 0.1083, 0.3252, 0.05916, 0.3729, 0.04948, 0.3635, 0.1036, 0.311, 0.2962, 0.4191, 0.2514, 0.3729, 0.2611, 0.3635, 0.3104, 0.4144, 0.05916, 0.3729, 0.01435, 0.4191, 0.0001577, 0.4144, 0.04948, 0.3635, 0.2533, 0.5575, 0.2962, 0.5131, 0.3104, 0.5179, 0.2632, 0.5667, 0.01435, 0.5131, 0.05726, 0.5575, 0.04738, 0.5667, 0.0001573, 0.5179, 0.7425, 0.9708, 0.6713, 0.9708, 0.6713, 0.9603, 0.7425, 0.9603, 0.8364, 0.9708, 0.7425, 0.9708, 0.7425, 0.9603, 0.8364, 0.9603, 0.06189, 0.9708, 0.0001573, 0.9708, 0.0001574, 0.9603, 0.06189, 0.9603, 0.3059, 0.8284, 0.207, 0.8284, 0.207, 0.725, 0.3059, 0.725, 0.7389, 0.9599, 0.6709, 0.9598, 0.6709, 0.9512, 0.7389, 0.9512, 0.004648, 0.8284, 0.004647, 0.725, 0.1036, 0.725, 0.1036, 0.8284, 0.2589, 0.8771, 0.207, 0.9282, 0.207, 0.8284, 0.3059, 0.8284, 0.0518, 0.8771, 0.004648, 0.8284, 0.1036, 0.8284, 0.1036, 0.9282, 0.6709, 0.9598, 0.5675, 0.9598, 0.5675, 0.9511, 0.6709, 0.9512, 0.3178, 0.9597, 0.2424, 0.9597, 0.2424, 0.951, 0.3178, 0.9511, 0.5675, 0.9598, 0.4966, 0.9598, 0.4966, 0.9511, 0.5675, 0.9511, 0.004647, 0.725, 0.04963, 0.6785, 0.1036, 0.6253, 0.1036, 0.725, 0.05726, 0.5575, 0.1083, 0.6071, 0.1036, 0.6213, 0.04738, 0.5667, 0.2023, 0.6071, 0.2533, 0.5575, 0.2632, 0.5667, 0.207, 0.6213, 0.1083, 0.6071, 0.2023, 0.6071, 0.207, 0.6213, 0.1036, 0.6213, 0.1036, 0.725, 0.1036, 0.6253, 0.207, 0.6253, 0.207, 0.725, 0.1036, 0.9282, 0.1036, 0.8284, 0.207, 0.8284, 0.207, 0.9282, 0.2424, 0.9597, 0.1715, 0.9597, 0.1715, 0.951, 0.2424, 0.951, 0.4212, 0.9597, 0.3178, 0.9597, 0.3178, 0.9511, 0.4212, 0.9511, 0.4966, 0.9598, 0.4212, 0.9597, 0.4212, 0.9511, 0.4966, 0.9511, 0.1715, 0.9597, 0.0681, 0.9596, 0.06811, 0.951, 0.1715, 0.951, 0.999, 0.9599, 0.9206, 0.9599, 0.9206, 0.9513, 0.999, 0.9513, 0.1036, 0.8284, 0.1036, 0.725, 0.207, 0.725, 0.207, 0.8284, 0.0681, 0.9596, 0.0001573, 0.9596, 0.0001603, 0.9509, 0.06811, 0.951, 0.3059, 0.725, 0.207, 0.725, 0.207, 0.6253, 0.2609, 0.6784, 0.8172, 0.9599, 0.7389, 0.9599, 0.7389, 0.9512, 0.8172, 0.9512, 0.3059, 0.725, 0.2609, 0.6784, 0.2632, 0.6762, 0.3104, 0.725, 0.4966, 0.9511, 0.4212, 0.9511, 0.4238, 0.9479, 0.4966, 0.9479, 0.2609, 0.6784, 0.207, 0.6253, 0.207, 0.6216, 0.2632, 0.6762, 0.2589, 0.8771, 0.3059, 0.8284, 0.3104, 0.8284, 0.2611, 0.8794, 0.3059, 0.8284, 0.3059, 0.725, 0.3104, 0.725, 0.3104, 0.8284, 0.06811, 0.951, 0.0001603, 0.9509, 0.0002633, 0.9477, 0.06499, 0.9477, 0.0518, 0.8771, 0.1036, 0.9282, 0.1036, 0.9319, 0.04948, 0.8794, 0.999, 0.9513, 0.9206, 0.9513, 0.9232, 0.948, 0.999, 0.9481, 0.2424, 0.951, 0.1715, 0.951, 0.1747, 0.9478, 0.2424, 0.9478, 0.1715, 0.951, 0.06811, 0.951, 0.06811, 0.9477, 0.1715, 0.9478, 0.1036, 0.9282, 0.207, 0.9282, 0.207, 0.9319, 0.1036, 0.9319, 0.9206, 0.9513, 0.8172, 0.9512, 0.8172, 0.948, 0.9206, 0.948, 0.9206, 0.9599, 0.8172, 0.9599, 0.8172, 0.9512, 0.9206, 0.9513])
me_cube.materials.append(mat_material)
me_cube.use_remesh_preserve_volume = False
me_cube.use_remesh_preserve_attributes = False
me_cube.use_mirror_vertex_groups = False
me_cube.update()

# ---- objects
ob_floor_friction = bpy.data.objects.new('floor_friction', me_cube_008)
ob_floor_slippery = bpy.data.objects.new('floor_slippery', me_cube_006)
ob_floor_default = bpy.data.objects.new('floor_default', me_cube_005)
ob_floor_moving = bpy.data.objects.new('floor_moving', me_cube_004)
ob_floor_slope = bpy.data.objects.new('floor_slope', me_cube_003)
ob_floor_hexagon = bpy.data.objects.new('floor_hexagon', me_cube)
ob_lamp = bpy.data.objects.new('Lamp', light_lamp)
ob_camera = bpy.data.objects.new('Camera', cam_camera)

# ---- transforms, parenting, visibility, modifiers, constraints
ob_floor_friction.location = (-1089.0, 0.0, 0.0)
ob_floor_friction.lock_rotations_4d = False
ob_floor_friction.empty_display_type = 'ARROWS'
ob_floor_friction.lineart.crease_threshold = 0.0
ob_floor_slippery.location = (-1329.0, 0.0, 0.0)
ob_floor_slippery.lock_rotations_4d = False
ob_floor_slippery.empty_display_type = 'ARROWS'
ob_floor_slippery.lineart.crease_threshold = 0.0
ob_floor_default.location = (-1357.0, 0.0, 0.0)
ob_floor_default.rotation_euler = (-1.571, 0.0, 0.0)
ob_floor_default.lock_rotations_4d = False
ob_floor_default.empty_display_type = 'ARROWS'
ob_floor_default.lineart.crease_threshold = 0.0
ob_floor_moving.location = (0.0, 0.0, 0.0)
ob_floor_moving.lock_rotations_4d = False
ob_floor_moving.empty_display_type = 'ARROWS'
ob_floor_moving.lineart.crease_threshold = 0.0
ob_floor_slope.location = (0.0, 0.0, 0.0)
ob_floor_slope.lock_rotations_4d = False
ob_floor_slope.empty_display_type = 'ARROWS'
ob_floor_slope.lineart.crease_threshold = 0.0
ob_floor_hexagon.location = (-1556.0, 0.0, 0.0)
ob_floor_hexagon.lock_rotations_4d = False
ob_floor_hexagon.empty_display_type = 'ARROWS'
ob_floor_hexagon.lineart.crease_threshold = 0.0
ob_lamp.location = (4.076, 1.005, 5.904)
ob_lamp.rotation_euler = (0.6503, 0.05522, 1.866)
ob_lamp.lock_rotations_4d = False
ob_lamp.empty_display_type = 'ARROWS'
ob_lamp.color = (0.0, 0.0, 0.0, 0.0)
ob_lamp.lineart.crease_threshold = 0.0
ob_camera.location = (7.481, -6.508, 5.344)
ob_camera.rotation_euler = (1.109, 0.0, 0.8149)
ob_camera.lock_rotations_4d = False
ob_camera.empty_display_type = 'ARROWS'
ob_camera.color = (0.0, 0.0, 0.0, 0.0)
ob_camera.display_type = 'WIRE'
ob_camera.lineart.crease_threshold = 0.0

# ---- collection membership
col_collection_1.objects.link(ob_floor_friction)
col_collection_1.objects.link(ob_floor_slippery)
col_collection_1.objects.link(ob_floor_default)
col_collection_1.objects.link(ob_floor_moving)
col_collection_1.objects.link(ob_floor_slope)
col_collection_1.objects.link(ob_floor_hexagon)
col_collection_1.objects.link(ob_lamp)
col_collection_1.objects.link(ob_camera)

# ---- scene / render settings (as saved in the file)
scene.camera = ob_camera
scene.frame_start = 1; scene.frame_end = 250; scene.frame_set(1)
scene.render.engine = 'BLENDER_EEVEE_NEXT'
scene.render.resolution_percentage = 50
scene.render.dither_intensity = 0.0
scene.cycles.use_denoising = False
scene.cycles.samples = 128
scene.cycles.sampling_pattern = 'TABULATED_SOBOL'
scene.cycles.use_adaptive_sampling = False
scene.cycles.use_light_tree = False
scene.cycles.blur_glossy = 0.0
scene.cycles.sample_clamp_indirect = 0.0
scene.view_settings.view_transform = 'Standard'
bpy.context.view_layer.update()
